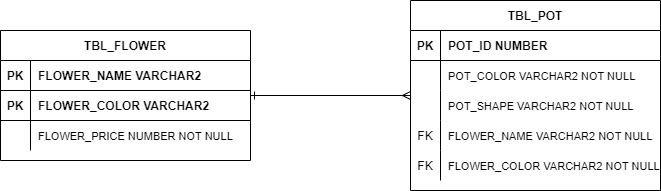

The diagram above was exported from draw.io. Its source (the exported page's mxGraphModel, read from the mxfile embedded in the PNG):
<mxGraphModel dx="1422" dy="985" grid="1" gridSize="10" guides="1" tooltips="1" connect="1" arrows="1" fold="1" page="1" pageScale="1" pageWidth="850" pageHeight="1100" math="0" shadow="0" extFonts="Permanent Marker^https://fonts.googleapis.com/css?family=Permanent+Marker">
  <root>
    <mxCell id="0" />
    <mxCell id="1" parent="0" />
    <mxCell id="iGVBhKO654_aX8oB0-F5-28" value="" style="edgeStyle=orthogonalEdgeStyle;rounded=0;orthogonalLoop=1;jettySize=auto;html=1;fontSize=11;startArrow=ERone;startFill=0;endArrow=ERmany;endFill=0;" edge="1" parent="1" source="C-vyLk0tnHw3VtMMgP7b-23" target="iGVBhKO654_aX8oB0-F5-18">
      <mxGeometry relative="1" as="geometry" />
    </mxCell>
    <mxCell id="C-vyLk0tnHw3VtMMgP7b-23" value="TBL_FLOWER" style="shape=table;startSize=30;container=1;collapsible=1;childLayout=tableLayout;fixedRows=1;rowLines=0;fontStyle=1;align=center;resizeLast=1;fillColor=none;fillStyle=solid;gradientColor=none;swimlaneFillColor=none;" parent="1" vertex="1">
      <mxGeometry x="120" y="120" width="250" height="130" as="geometry" />
    </mxCell>
    <mxCell id="C-vyLk0tnHw3VtMMgP7b-24" value="" style="shape=partialRectangle;collapsible=0;dropTarget=0;pointerEvents=0;fillColor=none;points=[[0,0.5],[1,0.5]];portConstraint=eastwest;top=0;left=0;right=0;bottom=1;" parent="C-vyLk0tnHw3VtMMgP7b-23" vertex="1">
      <mxGeometry y="30" width="250" height="30" as="geometry" />
    </mxCell>
    <mxCell id="C-vyLk0tnHw3VtMMgP7b-25" value="PK" style="shape=partialRectangle;overflow=hidden;connectable=0;fillColor=none;top=0;left=0;bottom=0;right=0;fontStyle=1;" parent="C-vyLk0tnHw3VtMMgP7b-24" vertex="1">
      <mxGeometry width="30" height="30" as="geometry">
        <mxRectangle width="30" height="30" as="alternateBounds" />
      </mxGeometry>
    </mxCell>
    <mxCell id="C-vyLk0tnHw3VtMMgP7b-26" value="FLOWER_NAME VARCHAR2" style="shape=partialRectangle;overflow=hidden;connectable=0;fillColor=none;top=0;left=0;bottom=0;right=0;align=left;spacingLeft=6;fontStyle=1;" parent="C-vyLk0tnHw3VtMMgP7b-24" vertex="1">
      <mxGeometry x="30" width="220" height="30" as="geometry">
        <mxRectangle width="220" height="30" as="alternateBounds" />
      </mxGeometry>
    </mxCell>
    <mxCell id="iGVBhKO654_aX8oB0-F5-11" value="" style="shape=partialRectangle;collapsible=0;dropTarget=0;pointerEvents=0;fillColor=none;points=[[0,0.5],[1,0.5]];portConstraint=eastwest;top=0;left=0;right=0;bottom=1;fontStyle=0" vertex="1" parent="C-vyLk0tnHw3VtMMgP7b-23">
      <mxGeometry y="60" width="250" height="30" as="geometry" />
    </mxCell>
    <mxCell id="iGVBhKO654_aX8oB0-F5-12" value="PK" style="shape=partialRectangle;overflow=hidden;connectable=0;fillColor=none;top=0;left=0;bottom=0;right=0;fontStyle=1;" vertex="1" parent="iGVBhKO654_aX8oB0-F5-11">
      <mxGeometry width="30" height="30" as="geometry">
        <mxRectangle width="30" height="30" as="alternateBounds" />
      </mxGeometry>
    </mxCell>
    <mxCell id="iGVBhKO654_aX8oB0-F5-13" value="FLOWER_COLOR VARCHAR2" style="shape=partialRectangle;overflow=hidden;connectable=0;fillColor=none;top=0;left=0;bottom=0;right=0;align=left;spacingLeft=6;fontStyle=1;" vertex="1" parent="iGVBhKO654_aX8oB0-F5-11">
      <mxGeometry x="30" width="220" height="30" as="geometry">
        <mxRectangle width="220" height="30" as="alternateBounds" />
      </mxGeometry>
    </mxCell>
    <mxCell id="C-vyLk0tnHw3VtMMgP7b-27" value="" style="shape=partialRectangle;collapsible=0;dropTarget=0;pointerEvents=0;fillColor=none;points=[[0,0.5],[1,0.5]];portConstraint=eastwest;top=0;left=0;right=0;bottom=0;" parent="C-vyLk0tnHw3VtMMgP7b-23" vertex="1">
      <mxGeometry y="90" width="250" height="30" as="geometry" />
    </mxCell>
    <mxCell id="C-vyLk0tnHw3VtMMgP7b-28" value="" style="shape=partialRectangle;overflow=hidden;connectable=0;fillColor=none;top=0;left=0;bottom=0;right=0;" parent="C-vyLk0tnHw3VtMMgP7b-27" vertex="1">
      <mxGeometry width="30" height="30" as="geometry">
        <mxRectangle width="30" height="30" as="alternateBounds" />
      </mxGeometry>
    </mxCell>
    <mxCell id="C-vyLk0tnHw3VtMMgP7b-29" value="FLOWER_PRICE NUMBER NOT NULL" style="shape=partialRectangle;overflow=hidden;connectable=0;fillColor=none;top=0;left=0;bottom=0;right=0;align=left;spacingLeft=6;fontSize=11;" parent="C-vyLk0tnHw3VtMMgP7b-27" vertex="1">
      <mxGeometry x="30" width="220" height="30" as="geometry">
        <mxRectangle width="220" height="30" as="alternateBounds" />
      </mxGeometry>
    </mxCell>
    <mxCell id="iGVBhKO654_aX8oB0-F5-18" value="TBL_POT" style="shape=table;startSize=30;container=1;collapsible=1;childLayout=tableLayout;fixedRows=1;rowLines=0;fontStyle=1;align=center;resizeLast=1;swimlaneFillColor=none;fillStyle=solid;fillColor=none;" vertex="1" parent="1">
      <mxGeometry x="530" y="90" width="250" height="190" as="geometry" />
    </mxCell>
    <mxCell id="iGVBhKO654_aX8oB0-F5-19" value="" style="shape=partialRectangle;collapsible=0;dropTarget=0;pointerEvents=0;fillColor=none;points=[[0,0.5],[1,0.5]];portConstraint=eastwest;top=0;left=0;right=0;bottom=1;" vertex="1" parent="iGVBhKO654_aX8oB0-F5-18">
      <mxGeometry y="30" width="250" height="30" as="geometry" />
    </mxCell>
    <mxCell id="iGVBhKO654_aX8oB0-F5-20" value="PK" style="shape=partialRectangle;overflow=hidden;connectable=0;fillColor=none;top=0;left=0;bottom=0;right=0;fontStyle=1;" vertex="1" parent="iGVBhKO654_aX8oB0-F5-19">
      <mxGeometry width="30" height="30" as="geometry">
        <mxRectangle width="30" height="30" as="alternateBounds" />
      </mxGeometry>
    </mxCell>
    <mxCell id="iGVBhKO654_aX8oB0-F5-21" value="POT_ID NUMBER" style="shape=partialRectangle;overflow=hidden;connectable=0;fillColor=none;top=0;left=0;bottom=0;right=0;align=left;spacingLeft=6;fontStyle=1;" vertex="1" parent="iGVBhKO654_aX8oB0-F5-19">
      <mxGeometry x="30" width="220" height="30" as="geometry">
        <mxRectangle width="220" height="30" as="alternateBounds" />
      </mxGeometry>
    </mxCell>
    <mxCell id="iGVBhKO654_aX8oB0-F5-29" value="" style="shape=partialRectangle;collapsible=0;dropTarget=0;pointerEvents=0;fillColor=none;points=[[0,0.5],[1,0.5]];portConstraint=eastwest;top=0;left=0;right=0;bottom=0;" vertex="1" parent="iGVBhKO654_aX8oB0-F5-18">
      <mxGeometry y="60" width="250" height="30" as="geometry" />
    </mxCell>
    <mxCell id="iGVBhKO654_aX8oB0-F5-30" value="" style="shape=partialRectangle;overflow=hidden;connectable=0;fillColor=none;top=0;left=0;bottom=0;right=0;" vertex="1" parent="iGVBhKO654_aX8oB0-F5-29">
      <mxGeometry width="30" height="30" as="geometry">
        <mxRectangle width="30" height="30" as="alternateBounds" />
      </mxGeometry>
    </mxCell>
    <mxCell id="iGVBhKO654_aX8oB0-F5-31" value="POT_COLOR VARCHAR2 NOT NULL" style="shape=partialRectangle;overflow=hidden;connectable=0;fillColor=none;top=0;left=0;bottom=0;right=0;align=left;spacingLeft=6;fontSize=11;" vertex="1" parent="iGVBhKO654_aX8oB0-F5-29">
      <mxGeometry x="30" width="220" height="30" as="geometry">
        <mxRectangle width="220" height="30" as="alternateBounds" />
      </mxGeometry>
    </mxCell>
    <mxCell id="iGVBhKO654_aX8oB0-F5-32" value="" style="shape=partialRectangle;collapsible=0;dropTarget=0;pointerEvents=0;fillColor=none;points=[[0,0.5],[1,0.5]];portConstraint=eastwest;top=0;left=0;right=0;bottom=0;" vertex="1" parent="iGVBhKO654_aX8oB0-F5-18">
      <mxGeometry y="90" width="250" height="30" as="geometry" />
    </mxCell>
    <mxCell id="iGVBhKO654_aX8oB0-F5-33" value="" style="shape=partialRectangle;overflow=hidden;connectable=0;fillColor=none;top=0;left=0;bottom=0;right=0;" vertex="1" parent="iGVBhKO654_aX8oB0-F5-32">
      <mxGeometry width="30" height="30" as="geometry">
        <mxRectangle width="30" height="30" as="alternateBounds" />
      </mxGeometry>
    </mxCell>
    <mxCell id="iGVBhKO654_aX8oB0-F5-34" value="POT_SHAPE VARCHAR2 NOT NULL" style="shape=partialRectangle;overflow=hidden;connectable=0;fillColor=none;top=0;left=0;bottom=0;right=0;align=left;spacingLeft=6;fontSize=11;" vertex="1" parent="iGVBhKO654_aX8oB0-F5-32">
      <mxGeometry x="30" width="220" height="30" as="geometry">
        <mxRectangle width="220" height="30" as="alternateBounds" />
      </mxGeometry>
    </mxCell>
    <mxCell id="iGVBhKO654_aX8oB0-F5-35" value="" style="shape=partialRectangle;collapsible=0;dropTarget=0;pointerEvents=0;fillColor=none;points=[[0,0.5],[1,0.5]];portConstraint=eastwest;top=0;left=0;right=0;bottom=0;" vertex="1" parent="iGVBhKO654_aX8oB0-F5-18">
      <mxGeometry y="120" width="250" height="30" as="geometry" />
    </mxCell>
    <mxCell id="iGVBhKO654_aX8oB0-F5-36" value="FK" style="shape=partialRectangle;overflow=hidden;connectable=0;fillColor=none;top=0;left=0;bottom=0;right=0;" vertex="1" parent="iGVBhKO654_aX8oB0-F5-35">
      <mxGeometry width="30" height="30" as="geometry">
        <mxRectangle width="30" height="30" as="alternateBounds" />
      </mxGeometry>
    </mxCell>
    <mxCell id="iGVBhKO654_aX8oB0-F5-37" value="FLOWER_NAME VARCHAR2 NOT NULL" style="shape=partialRectangle;overflow=hidden;connectable=0;fillColor=none;top=0;left=0;bottom=0;right=0;align=left;spacingLeft=6;fontSize=11;" vertex="1" parent="iGVBhKO654_aX8oB0-F5-35">
      <mxGeometry x="30" width="220" height="30" as="geometry">
        <mxRectangle width="220" height="30" as="alternateBounds" />
      </mxGeometry>
    </mxCell>
    <mxCell id="iGVBhKO654_aX8oB0-F5-25" value="" style="shape=partialRectangle;collapsible=0;dropTarget=0;pointerEvents=0;fillColor=none;points=[[0,0.5],[1,0.5]];portConstraint=eastwest;top=0;left=0;right=0;bottom=0;" vertex="1" parent="iGVBhKO654_aX8oB0-F5-18">
      <mxGeometry y="150" width="250" height="30" as="geometry" />
    </mxCell>
    <mxCell id="iGVBhKO654_aX8oB0-F5-26" value="FK" style="shape=partialRectangle;overflow=hidden;connectable=0;fillColor=none;top=0;left=0;bottom=0;right=0;" vertex="1" parent="iGVBhKO654_aX8oB0-F5-25">
      <mxGeometry width="30" height="30" as="geometry">
        <mxRectangle width="30" height="30" as="alternateBounds" />
      </mxGeometry>
    </mxCell>
    <mxCell id="iGVBhKO654_aX8oB0-F5-27" value="FLOWER_COLOR VARCHAR2 NOT NULL" style="shape=partialRectangle;overflow=hidden;connectable=0;fillColor=none;top=0;left=0;bottom=0;right=0;align=left;spacingLeft=6;fontSize=11;" vertex="1" parent="iGVBhKO654_aX8oB0-F5-25">
      <mxGeometry x="30" width="220" height="30" as="geometry">
        <mxRectangle width="220" height="30" as="alternateBounds" />
      </mxGeometry>
    </mxCell>
  </root>
</mxGraphModel>